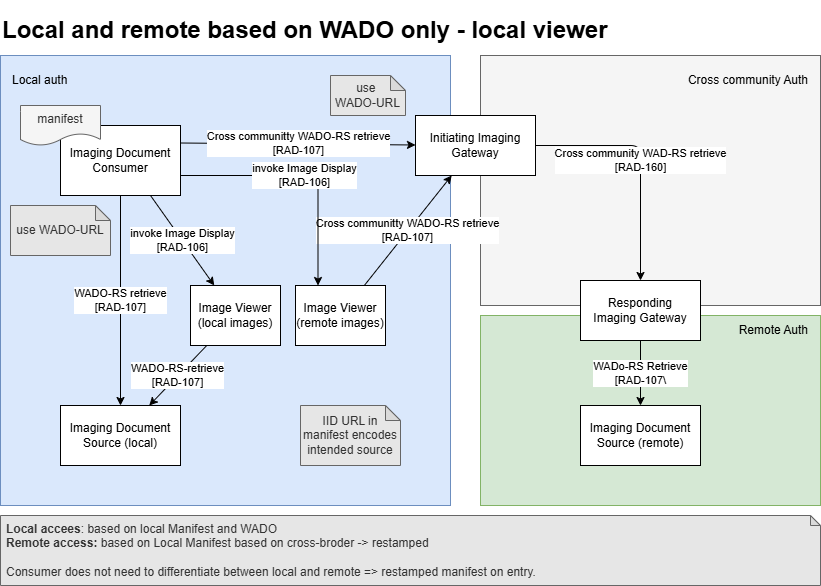

The diagram above was exported from draw.io. Its source (the exported page's mxGraphModel, read from the mxfile embedded in the PNG):
<mxGraphModel dx="1845" dy="1879" grid="1" gridSize="10" guides="1" tooltips="1" connect="1" arrows="1" fold="1" page="1" pageScale="1" pageWidth="850" pageHeight="1100" math="0" shadow="0">
  <root>
    <mxCell id="0" />
    <mxCell id="1" parent="0" />
    <mxCell id="35" value="" style="rounded=0;whiteSpace=wrap;html=1;fillColor=#d5e8d4;strokeColor=#82b366;" parent="1" vertex="1">
      <mxGeometry x="-340" y="-760" width="340" height="190" as="geometry" />
    </mxCell>
    <mxCell id="36" value="Remote Auth" style="text;html=1;align=right;verticalAlign=middle;whiteSpace=wrap;rounded=0;" parent="1" vertex="1">
      <mxGeometry x="-200" y="-760" width="190" height="30" as="geometry" />
    </mxCell>
    <mxCell id="27" value="" style="rounded=0;whiteSpace=wrap;html=1;fillColor=#f5f5f5;strokeColor=#666666;fontColor=#333333;" parent="1" vertex="1">
      <mxGeometry x="-340" y="-1020" width="340" height="250" as="geometry" />
    </mxCell>
    <mxCell id="28" value="" style="rounded=0;whiteSpace=wrap;html=1;fillColor=#dae8fc;strokeColor=#6c8ebf;" parent="1" vertex="1">
      <mxGeometry x="-820" y="-1020" width="450" height="450" as="geometry" />
    </mxCell>
    <mxCell id="29" value="Cross community Auth" style="text;html=1;align=right;verticalAlign=middle;whiteSpace=wrap;rounded=0;" parent="1" vertex="1">
      <mxGeometry x="-200" y="-1010" width="190" height="30" as="geometry" />
    </mxCell>
    <mxCell id="30" value="Local auth" style="text;html=1;align=left;verticalAlign=middle;whiteSpace=wrap;rounded=0;" parent="1" vertex="1">
      <mxGeometry x="-810" y="-1010" width="190" height="30" as="geometry" />
    </mxCell>
    <mxCell id="23" value="Cross community WAD-RS retrieve&lt;div&gt;[RAD-160]&lt;/div&gt;" style="edgeStyle=orthogonalEdgeStyle;html=1;exitX=1;exitY=0.5;exitDx=0;exitDy=0;" parent="1" source="9" target="21" edge="1">
      <mxGeometry relative="1" as="geometry" />
    </mxCell>
    <mxCell id="9" value="Initiating Imaging Gateway" style="whiteSpace=wrap;html=1;" parent="1" vertex="1">
      <mxGeometry x="-405" y="-960" width="120" height="60" as="geometry" />
    </mxCell>
    <mxCell id="17" value="Cross communitty WADO-RS retrieve&lt;div&gt;[RAD-107]&lt;/div&gt;" style="edgeStyle=none;html=1;exitX=1;exitY=0.25;exitDx=0;exitDy=0;" parent="1" source="13" target="9" edge="1">
      <mxGeometry relative="1" as="geometry" />
    </mxCell>
    <mxCell id="13" value="Imaging Document&lt;div&gt;Consumer&lt;/div&gt;" style="whiteSpace=wrap;html=1;" parent="1" vertex="1">
      <mxGeometry x="-760" y="-950" width="120" height="70" as="geometry" />
    </mxCell>
    <mxCell id="16" value="Imaging Document&lt;div&gt;Source (local)&lt;/div&gt;" style="whiteSpace=wrap;html=1;" parent="1" vertex="1">
      <mxGeometry x="-760" y="-670" width="120" height="60" as="geometry" />
    </mxCell>
    <mxCell id="24" value="WADo-RS Retrieve&lt;div&gt;[RAD-107\&lt;/div&gt;" style="edgeStyle=none;html=1;" parent="1" source="21" target="22" edge="1">
      <mxGeometry relative="1" as="geometry">
        <mxPoint x="-216" y="-631" as="targetPoint" />
      </mxGeometry>
    </mxCell>
    <mxCell id="21" value="Responding&lt;div&gt;Imaging Gateway&lt;/div&gt;" style="whiteSpace=wrap;html=1;" parent="1" vertex="1">
      <mxGeometry x="-240" y="-795" width="120" height="60" as="geometry" />
    </mxCell>
    <mxCell id="22" value="Imaging Document&lt;div&gt;Source (remote)&lt;/div&gt;" style="whiteSpace=wrap;html=1;" parent="1" vertex="1">
      <mxGeometry x="-240" y="-670" width="120" height="60" as="geometry" />
    </mxCell>
    <mxCell id="31" value="WADO-RS retrieve&lt;div&gt;[RAD-107]&lt;/div&gt;" style="edgeStyle=none;html=1;" parent="1" source="13" target="16" edge="1">
      <mxGeometry relative="1" as="geometry">
        <mxPoint x="-384" y="-750" as="sourcePoint" />
        <mxPoint x="-636" y="-610" as="targetPoint" />
      </mxGeometry>
    </mxCell>
    <mxCell id="32" value="use WADO-URL" style="shape=note;whiteSpace=wrap;html=1;backgroundOutline=1;darkOpacity=0.05;fillColor=#E6E6E6;fontColor=#333333;strokeColor=#666666;size=15;" parent="1" vertex="1">
      <mxGeometry x="-810" y="-870" width="100" height="50" as="geometry" />
    </mxCell>
    <mxCell id="33" value="use&amp;nbsp;&lt;div&gt;WADO-URL&lt;/div&gt;" style="shape=note;whiteSpace=wrap;html=1;backgroundOutline=1;darkOpacity=0.05;fillColor=#E6E6E6;fontColor=#333333;strokeColor=#666666;size=15;" parent="1" vertex="1">
      <mxGeometry x="-490" y="-1000" width="75" height="40" as="geometry" />
    </mxCell>
    <mxCell id="39" value="invoke Image Display&lt;div&gt;[RAD-106]&lt;/div&gt;" style="edgeStyle=none;html=1;exitX=0.75;exitY=1;exitDx=0;exitDy=0;" parent="1" source="13" target="41" edge="1">
      <mxGeometry relative="1" as="geometry">
        <mxPoint x="-521.0344827586207" y="-1143" as="sourcePoint" />
      </mxGeometry>
    </mxCell>
    <mxCell id="40" value="WADO-RS-retrieve&lt;div&gt;[RAD-107]&lt;/div&gt;" style="edgeStyle=none;html=1;" parent="1" source="41" target="16" edge="1">
      <mxGeometry relative="1" as="geometry">
        <mxPoint x="-360" y="-510" as="targetPoint" />
      </mxGeometry>
    </mxCell>
    <mxCell id="41" value="Image Viewer&lt;div&gt;(local images)&lt;/div&gt;" style="whiteSpace=wrap;html=1;" parent="1" vertex="1">
      <mxGeometry x="-630" y="-790" width="90" height="60" as="geometry" />
    </mxCell>
    <mxCell id="42" value="Cross communitty WADO-RS retrieve&lt;div&gt;[RAD-107]&lt;/div&gt;" style="edgeStyle=none;html=1;" parent="1" source="46" target="9" edge="1">
      <mxGeometry relative="1" as="geometry">
        <mxPoint x="-630" y="-918" as="sourcePoint" />
        <mxPoint x="-400" y="-872" as="targetPoint" />
      </mxGeometry>
    </mxCell>
    <mxCell id="43" value="&lt;h1&gt;Local and remote based on WADO only - local viewer&lt;/h1&gt;" style="text;strokeColor=none;align=left;fillColor=none;html=1;verticalAlign=middle;whiteSpace=wrap;rounded=0;" parent="1" vertex="1">
      <mxGeometry x="-820" y="-1060" width="790" height="30" as="geometry" />
    </mxCell>
    <mxCell id="45" value="&lt;b&gt;Local accees&lt;/b&gt;: based on local Manifest and WADO&lt;div&gt;&lt;b&gt;Remote access:&lt;/b&gt; based on Local Manifest based on cross-broder -&amp;gt; restamped&lt;/div&gt;&lt;div&gt;&lt;br&gt;&lt;/div&gt;&lt;div&gt;Consumer does not need to differentiate between local and remote =&amp;gt; restamped manifest on entry.&lt;/div&gt;" style="shape=note;whiteSpace=wrap;html=1;backgroundOutline=1;darkOpacity=0.05;fillColor=#E6E6E6;fontColor=#333333;strokeColor=#666666;size=10;align=left;spacingLeft=4;" parent="1" vertex="1">
      <mxGeometry x="-820" y="-560" width="820" height="70" as="geometry" />
    </mxCell>
    <mxCell id="46" value="Image Viewer&lt;div&gt;(remote images)&lt;/div&gt;" style="whiteSpace=wrap;html=1;" parent="1" vertex="1">
      <mxGeometry x="-525" y="-790" width="90" height="60" as="geometry" />
    </mxCell>
    <mxCell id="47" value="invoke Image Display&lt;div&gt;[RAD-106]&lt;/div&gt;" style="edgeStyle=orthogonalEdgeStyle;html=1;entryX=0.25;entryY=0;entryDx=0;entryDy=0;" parent="1" source="13" target="46" edge="1">
      <mxGeometry relative="1" as="geometry">
        <mxPoint x="-640" y="-892.5" as="sourcePoint" />
        <mxPoint x="-500" y="-785" as="targetPoint" />
        <Array as="points">
          <mxPoint x="-502" y="-900" />
        </Array>
      </mxGeometry>
    </mxCell>
    <mxCell id="48" value="IID URL in manifest encodes intended source" style="shape=note;whiteSpace=wrap;html=1;backgroundOutline=1;darkOpacity=0.05;fillColor=#E6E6E6;fontColor=#333333;strokeColor=#666666;size=15;" parent="1" vertex="1">
      <mxGeometry x="-520" y="-670" width="100" height="60" as="geometry" />
    </mxCell>
    <mxCell id="49" value="manifest" style="shape=document;whiteSpace=wrap;html=1;boundedLbl=1;fillColor=#f5f5f5;fontColor=#333333;strokeColor=#666666;" parent="1" vertex="1">
      <mxGeometry x="-800" y="-970" width="80" height="40" as="geometry" />
    </mxCell>
  </root>
</mxGraphModel>